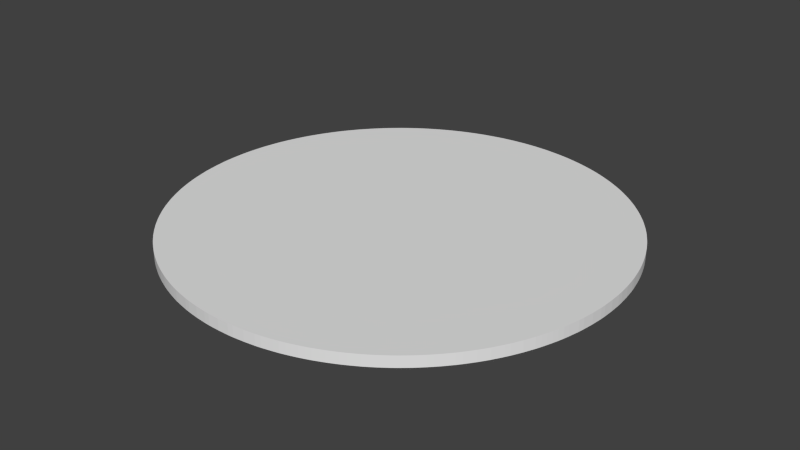 # Source: Speedometer.blend  (saved by Blender 2.76.0; exported with 4.5.12 LTS)
import bpy
from mathutils import Matrix  # noqa: F401  (used for matrix-valued properties, if any)

bpy.ops.wm.read_factory_settings(use_empty=True)
scene = bpy.context.scene
scene.name = 'Scene'

# ---- collections
col_collection_1 = bpy.data.collections.new('Collection 1'); scene.collection.children.link(col_collection_1)

# ---- world
world_world = bpy.data.worlds.new('World'); scene.world = world_world
world_world.color = (0.05088, 0.05088, 0.05088)
world_world.use_sun_shadow = False
world_world.sun_shadow_jitter_overblur = 0.0
world_world.cycles.sampling_method = 'MANUAL'
world_world.cycles.sample_map_resolution = 256

# ---- meshes
me_cylinder = bpy.data.meshes.new('Cylinder')
me_cylinder.from_pydata([(0.0, 20.0, -0.5), (0.0, 20.0, 0.5), (0.4908, 19.99, -0.5), (0.4908, 19.99, 0.5), (0.9814, 19.98, -0.5), (0.9814, 19.98, 0.5), (1.471, 19.95, -0.5), (1.471, 19.95, 0.5), (1.96, 19.9, -0.5), (1.96, 19.9, 0.5), (2.448, 19.85, -0.5), (2.448, 19.85, 0.5), (2.935, 19.78, -0.5), (2.935, 19.78, 0.5), (3.419, 19.71, -0.5), (3.419, 19.71, 0.5), (3.902, 19.62, -0.5), (3.902, 19.62, 0.5), (4.382, 19.51, -0.5), (4.382, 19.51, 0.5), (4.86, 19.4, -0.5), (4.86, 19.4, 0.5), (5.334, 19.28, -0.5), (5.334, 19.28, 0.5), (5.806, 19.14, -0.5), (5.806, 19.14, 0.5), (6.274, 18.99, -0.5), (6.274, 18.99, 0.5), (6.738, 18.83, -0.5), (6.738, 18.83, 0.5), (7.198, 18.66, -0.5), (7.198, 18.66, 0.5), (7.654, 18.48, -0.5), (7.654, 18.48, 0.5), (8.105, 18.28, -0.5), (8.105, 18.28, 0.5), (8.551, 18.08, -0.5), (8.551, 18.08, 0.5), (8.992, 17.86, -0.5), (8.992, 17.86, 0.5), (9.428, 17.64, -0.5), (9.428, 17.64, 0.5), (9.858, 17.4, -0.5), (9.858, 17.4, 0.5), (10.28, 17.15, -0.5), (10.28, 17.15, 0.5), (10.7, 16.9, -0.5), (10.7, 16.9, 0.5), (11.11, 16.63, -0.5), (11.11, 16.63, 0.5), (11.52, 16.35, -0.5), (11.52, 16.35, 0.5), (11.91, 16.06, -0.5), (11.91, 16.06, 0.5), (12.3, 15.77, -0.5), (12.3, 15.77, 0.5), (12.69, 15.46, -0.5), (12.69, 15.46, 0.5), (13.06, 15.14, -0.5), (13.06, 15.14, 0.5), (13.43, 14.82, -0.5), (13.43, 14.82, 0.5), (13.79, 14.48, -0.5), (13.79, 14.48, 0.5), (14.14, 14.14, -0.5), (14.14, 14.14, 0.5), (14.48, 13.79, -0.5), (14.48, 13.79, 0.5), (14.82, 13.43, -0.5), (14.82, 13.43, 0.5), (15.14, 13.06, -0.5), (15.14, 13.06, 0.5), (15.46, 12.69, -0.5), (15.46, 12.69, 0.5), (15.77, 12.3, -0.5), (15.77, 12.3, 0.5), (16.06, 11.91, -0.5), (16.06, 11.91, 0.5), (16.35, 11.52, -0.5), (16.35, 11.52, 0.5), (16.63, 11.11, -0.5), (16.63, 11.11, 0.5), (16.9, 10.7, -0.5), (16.9, 10.7, 0.5), (17.15, 10.28, -0.5), (17.15, 10.28, 0.5), (17.4, 9.858, -0.5), (17.4, 9.858, 0.5), (17.64, 9.428, -0.5), (17.64, 9.428, 0.5), (17.86, 8.992, -0.5), (17.86, 8.992, 0.5), (18.08, 8.551, -0.5), (18.08, 8.551, 0.5), (18.28, 8.105, -0.5), (18.28, 8.105, 0.5), (18.48, 7.654, -0.5), (18.48, 7.654, 0.5), (18.66, 7.198, -0.5), (18.66, 7.198, 0.5), (18.83, 6.738, -0.5), (18.83, 6.738, 0.5), (18.99, 6.274, -0.5), (18.99, 6.274, 0.5), (19.14, 5.806, -0.5), (19.14, 5.806, 0.5), (19.28, 5.334, -0.5), (19.28, 5.334, 0.5), (19.4, 4.86, -0.5), (19.4, 4.86, 0.5), (19.51, 4.382, -0.5), (19.51, 4.382, 0.5), (19.62, 3.902, -0.5), (19.62, 3.902, 0.5), (19.71, 3.419, -0.5), (19.71, 3.419, 0.5), (19.78, 2.935, -0.5), (19.78, 2.935, 0.5), (19.85, 2.448, -0.5), (19.85, 2.448, 0.5), (19.9, 1.96, -0.5), (19.9, 1.96, 0.5), (19.95, 1.471, -0.5), (19.95, 1.471, 0.5), (19.98, 0.9814, -0.5), (19.98, 0.9814, 0.5), (19.99, 0.4908, -0.5), (19.99, 0.4908, 0.5), (20.0, 1.82e-05, -0.5), (20.0, 1.82e-05, 0.5), (19.99, -0.4908, -0.5), (19.99, -0.4908, 0.5), (19.98, -0.9813, -0.5), (19.98, -0.9813, 0.5), (19.95, -1.471, -0.5), (19.95, -1.471, 0.5), (19.9, -1.96, -0.5), (19.9, -1.96, 0.5), (19.85, -2.448, -0.5), (19.85, -2.448, 0.5), (19.78, -2.935, -0.5), (19.78, -2.935, 0.5), (19.71, -3.419, -0.5), (19.71, -3.419, 0.5), (19.62, -3.902, -0.5), (19.62, -3.902, 0.5), (19.51, -4.382, -0.5), (19.51, -4.382, 0.5), (19.4, -4.86, -0.5), (19.4, -4.86, 0.5), (19.28, -5.334, -0.5), (19.28, -5.334, 0.5), (19.14, -5.806, -0.5), (19.14, -5.806, 0.5), (18.99, -6.274, -0.5), (18.99, -6.274, 0.5), (18.83, -6.738, -0.5), (18.83, -6.738, 0.5), (18.66, -7.198, -0.5), (18.66, -7.198, 0.5), (18.48, -7.654, -0.5), (18.48, -7.654, 0.5), (18.28, -8.105, -0.5), (18.28, -8.105, 0.5), (18.08, -8.551, -0.5), (18.08, -8.551, 0.5), (17.86, -8.992, -0.5), (17.86, -8.992, 0.5), (17.64, -9.428, -0.5), (17.64, -9.428, 0.5), (17.4, -9.858, -0.5), (17.4, -9.858, 0.5), (17.15, -10.28, -0.5), (17.15, -10.28, 0.5), (16.9, -10.7, -0.5), (16.9, -10.7, 0.5), (16.63, -11.11, -0.5), (16.63, -11.11, 0.5), (16.35, -11.52, -0.5), (16.35, -11.52, 0.5), (16.06, -11.91, -0.5), (16.06, -11.91, 0.5), (15.77, -12.3, -0.5), (15.77, -12.3, 0.5), (15.46, -12.69, -0.5), (15.46, -12.69, 0.5), (15.14, -13.06, -0.5), (15.14, -13.06, 0.5), (14.82, -13.43, -0.5), (14.82, -13.43, 0.5), (14.48, -13.79, -0.5), (14.48, -13.79, 0.5), (14.14, -14.14, -0.5), (14.14, -14.14, 0.5), (13.79, -14.48, -0.5), (13.79, -14.48, 0.5), (13.43, -14.82, -0.5), (13.43, -14.82, 0.5), (13.06, -15.14, -0.5), (13.06, -15.14, 0.5), (12.69, -15.46, -0.5), (12.69, -15.46, 0.5), (12.3, -15.77, -0.5), (12.3, -15.77, 0.5), (11.91, -16.06, -0.5), (11.91, -16.06, 0.5), (11.52, -16.35, -0.5), (11.52, -16.35, 0.5), (11.11, -16.63, -0.5), (11.11, -16.63, 0.5), (10.7, -16.9, -0.5), (10.7, -16.9, 0.5), (10.28, -17.15, -0.5), (10.28, -17.15, 0.5), (9.858, -17.4, -0.5), (9.858, -17.4, 0.5), (9.428, -17.64, -0.5), (9.428, -17.64, 0.5), (8.992, -17.86, -0.5), (8.992, -17.86, 0.5), (8.551, -18.08, -0.5), (8.551, -18.08, 0.5), (8.105, -18.28, -0.5), (8.105, -18.28, 0.5), (7.654, -18.48, -0.5), (7.654, -18.48, 0.5), (7.198, -18.66, -0.5), (7.198, -18.66, 0.5), (6.738, -18.83, -0.5), (6.738, -18.83, 0.5), (6.274, -18.99, -0.5), (6.274, -18.99, 0.5), (5.806, -19.14, -0.5), (5.806, -19.14, 0.5), (5.334, -19.28, -0.5), (5.334, -19.28, 0.5), (4.86, -19.4, -0.5), (4.86, -19.4, 0.5), (4.382, -19.51, -0.5), (4.382, -19.51, 0.5), (3.902, -19.62, -0.5), (3.902, -19.62, 0.5), (3.419, -19.71, -0.5), (3.419, -19.71, 0.5), (2.935, -19.78, -0.5), (2.935, -19.78, 0.5), (2.448, -19.85, -0.5), (2.448, -19.85, 0.5), (1.96, -19.9, -0.5), (1.96, -19.9, 0.5), (1.471, -19.95, -0.5), (1.471, -19.95, 0.5), (0.9813, -19.98, -0.5), (0.9813, -19.98, 0.5), (0.4908, -19.99, -0.5), (0.4908, -19.99, 0.5), (-3.036e-05, -20.0, -0.5), (-3.036e-05, -20.0, 0.5), (-0.4909, -19.99, -0.5), (-0.4909, -19.99, 0.5), (-0.9814, -19.98, -0.5), (-0.9814, -19.98, 0.5), (-1.471, -19.95, -0.5), (-1.471, -19.95, 0.5), (-1.96, -19.9, -0.5), (-1.96, -19.9, 0.5), (-2.448, -19.85, -0.5), (-2.448, -19.85, 0.5), (-2.935, -19.78, -0.5), (-2.935, -19.78, 0.5), (-3.419, -19.71, -0.5), (-3.419, -19.71, 0.5), (-3.902, -19.62, -0.5), (-3.902, -19.62, 0.5), (-4.382, -19.51, -0.5), (-4.382, -19.51, 0.5), (-4.86, -19.4, -0.5), (-4.86, -19.4, 0.5), (-5.334, -19.28, -0.5), (-5.334, -19.28, 0.5), (-5.806, -19.14, -0.5), (-5.806, -19.14, 0.5), (-6.274, -18.99, -0.5), (-6.274, -18.99, 0.5), (-6.738, -18.83, -0.5), (-6.738, -18.83, 0.5), (-7.198, -18.66, -0.5), (-7.198, -18.66, 0.5), (-7.654, -18.48, -0.5), (-7.654, -18.48, 0.5), (-8.105, -18.28, -0.5), (-8.105, -18.28, 0.5), (-8.551, -18.08, -0.5), (-8.551, -18.08, 0.5), (-8.992, -17.86, -0.5), (-8.992, -17.86, 0.5), (-9.428, -17.64, -0.5), (-9.428, -17.64, 0.5), (-9.858, -17.4, -0.5), (-9.858, -17.4, 0.5), (-10.28, -17.15, -0.5), (-10.28, -17.15, 0.5), (-10.7, -16.9, -0.5), (-10.7, -16.9, 0.5), (-11.11, -16.63, -0.5), (-11.11, -16.63, 0.5), (-11.52, -16.35, -0.5), (-11.52, -16.35, 0.5), (-11.91, -16.06, -0.5), (-11.91, -16.06, 0.5), (-12.3, -15.77, -0.5), (-12.3, -15.77, 0.5), (-12.69, -15.46, -0.5), (-12.69, -15.46, 0.5), (-13.06, -15.14, -0.5), (-13.06, -15.14, 0.5), (-13.43, -14.82, -0.5), (-13.43, -14.82, 0.5), (-13.79, -14.48, -0.5), (-13.79, -14.48, 0.5), (-14.14, -14.14, -0.5), (-14.14, -14.14, 0.5), (-14.48, -13.79, -0.5), (-14.48, -13.79, 0.5), (-14.82, -13.43, -0.5), (-14.82, -13.43, 0.5), (-15.14, -13.06, -0.5), (-15.14, -13.06, 0.5), (-15.46, -12.69, -0.5), (-15.46, -12.69, 0.5), (-15.77, -12.3, -0.5), (-15.77, -12.3, 0.5), (-16.06, -11.91, -0.5), (-16.06, -11.91, 0.5), (-16.35, -11.52, -0.5), (-16.35, -11.52, 0.5), (-16.63, -11.11, -0.5), (-16.63, -11.11, 0.5), (-16.9, -10.7, -0.5), (-16.9, -10.7, 0.5), (-17.15, -10.28, -0.5), (-17.15, -10.28, 0.5), (-17.4, -9.858, -0.5), (-17.4, -9.858, 0.5), (-17.64, -9.428, -0.5), (-17.64, -9.428, 0.5), (-17.86, -8.992, -0.5), (-17.86, -8.992, 0.5), (-18.08, -8.551, -0.5), (-18.08, -8.551, 0.5), (-18.28, -8.105, -0.5), (-18.28, -8.105, 0.5), (-18.48, -7.654, -0.5), (-18.48, -7.654, 0.5), (-18.66, -7.198, -0.5), (-18.66, -7.198, 0.5), (-18.83, -6.738, -0.5), (-18.83, -6.738, 0.5), (-18.99, -6.274, -0.5), (-18.99, -6.274, 0.5), (-19.14, -5.806, -0.5), (-19.14, -5.806, 0.5), (-19.28, -5.334, -0.5), (-19.28, -5.334, 0.5), (-19.4, -4.86, -0.5), (-19.4, -4.86, 0.5), (-19.51, -4.382, -0.5), (-19.51, -4.382, 0.5), (-19.62, -3.902, -0.5), (-19.62, -3.902, 0.5), (-19.71, -3.419, -0.5), (-19.71, -3.419, 0.5), (-19.78, -2.935, -0.5), (-19.78, -2.935, 0.5), (-19.85, -2.448, -0.5), (-19.85, -2.448, 0.5), (-19.9, -1.96, -0.5), (-19.9, -1.96, 0.5), (-19.95, -1.471, -0.5), (-19.95, -1.471, 0.5), (-19.98, -0.9812, -0.5), (-19.98, -0.9812, 0.5), (-19.99, -0.4907, -0.5), (-19.99, -0.4907, 0.5), (-20.0, 0.0001147, -0.5), (-20.0, 0.0001147, 0.5), (-19.99, 0.4909, -0.5), (-19.99, 0.4909, 0.5), (-19.98, 0.9815, -0.5), (-19.98, 0.9815, 0.5), (-19.95, 1.471, -0.5), (-19.95, 1.471, 0.5), (-19.9, 1.96, -0.5), (-19.9, 1.96, 0.5), (-19.85, 2.448, -0.5), (-19.85, 2.448, 0.5), (-19.78, 2.935, -0.5), (-19.78, 2.935, 0.5), (-19.71, 3.419, -0.5), (-19.71, 3.419, 0.5), (-19.62, 3.902, -0.5), (-19.62, 3.902, 0.5), (-19.51, 4.382, -0.5), (-19.51, 4.382, 0.5), (-19.4, 4.86, -0.5), (-19.4, 4.86, 0.5), (-19.28, 5.334, -0.5), (-19.28, 5.334, 0.5), (-19.14, 5.806, -0.5), (-19.14, 5.806, 0.5), (-18.99, 6.274, -0.5), (-18.99, 6.274, 0.5), (-18.83, 6.738, -0.5), (-18.83, 6.738, 0.5), (-18.66, 7.198, -0.5), (-18.66, 7.198, 0.5), (-18.48, 7.654, -0.5), (-18.48, 7.654, 0.5), (-18.28, 8.105, -0.5), (-18.28, 8.105, 0.5), (-18.08, 8.551, -0.5), (-18.08, 8.551, 0.5), (-17.86, 8.992, -0.5), (-17.86, 8.992, 0.5), (-17.64, 9.428, -0.5), (-17.64, 9.428, 0.5), (-17.4, 9.858, -0.5), (-17.4, 9.858, 0.5), (-17.15, 10.28, -0.5), (-17.15, 10.28, 0.5), (-16.9, 10.7, -0.5), (-16.9, 10.7, 0.5), (-16.63, 11.11, -0.5), (-16.63, 11.11, 0.5), (-16.35, 11.52, -0.5), (-16.35, 11.52, 0.5), (-16.06, 11.91, -0.5), (-16.06, 11.91, 0.5), (-15.77, 12.3, -0.5), (-15.77, 12.3, 0.5), (-15.46, 12.69, -0.5), (-15.46, 12.69, 0.5), (-15.14, 13.06, -0.5), (-15.14, 13.06, 0.5), (-14.82, 13.43, -0.5), (-14.82, 13.43, 0.5), (-14.48, 13.79, -0.5), (-14.48, 13.79, 0.5), (-14.14, 14.14, -0.5), (-14.14, 14.14, 0.5), (-13.79, 14.49, -0.5), (-13.79, 14.49, 0.5), (-13.43, 14.82, -0.5), (-13.43, 14.82, 0.5), (-13.06, 15.14, -0.5), (-13.06, 15.14, 0.5), (-12.69, 15.46, -0.5), (-12.69, 15.46, 0.5), (-12.3, 15.77, -0.5), (-12.3, 15.77, 0.5), (-11.91, 16.06, -0.5), (-11.91, 16.06, 0.5), (-11.52, 16.35, -0.5), (-11.52, 16.35, 0.5), (-11.11, 16.63, -0.5), (-11.11, 16.63, 0.5), (-10.7, 16.9, -0.5), (-10.7, 16.9, 0.5), (-10.28, 17.15, -0.5), (-10.28, 17.15, 0.5), (-9.858, 17.4, -0.5), (-9.858, 17.4, 0.5), (-9.428, 17.64, -0.5), (-9.428, 17.64, 0.5), (-8.992, 17.86, -0.5), (-8.992, 17.86, 0.5), (-8.551, 18.08, -0.5), (-8.551, 18.08, 0.5), (-8.105, 18.28, -0.5), (-8.105, 18.28, 0.5), (-7.654, 18.48, -0.5), (-7.654, 18.48, 0.5), (-7.198, 18.66, -0.5), (-7.198, 18.66, 0.5), (-6.738, 18.83, -0.5), (-6.738, 18.83, 0.5), (-6.273, 18.99, -0.5), (-6.273, 18.99, 0.5), (-5.806, 19.14, -0.5), (-5.806, 19.14, 0.5), (-5.334, 19.28, -0.5), (-5.334, 19.28, 0.5), (-4.859, 19.4, -0.5), (-4.859, 19.4, 0.5), (-4.382, 19.51, -0.5), (-4.382, 19.51, 0.5), (-3.902, 19.62, -0.5), (-3.902, 19.62, 0.5), (-3.419, 19.71, -0.5), (-3.419, 19.71, 0.5), (-2.934, 19.78, -0.5), (-2.934, 19.78, 0.5), (-2.448, 19.85, -0.5), (-2.448, 19.85, 0.5), (-1.96, 19.9, -0.5), (-1.96, 19.9, 0.5), (-1.471, 19.95, -0.5), (-1.471, 19.95, 0.5), (-0.9812, 19.98, -0.5), (-0.9812, 19.98, 0.5), (-0.4906, 19.99, -0.5), (-0.4906, 19.99, 0.5)], [], [(0, 1, 3, 2), (2, 3, 5, 4), (4, 5, 7, 6), (6, 7, 9, 8), (8, 9, 11, 10), (10, 11, 13, 12), (12, 13, 15, 14), (14, 15, 17, 16), (16, 17, 19, 18), (18, 19, 21, 20), (20, 21, 23, 22), (22, 23, 25, 24), (24, 25, 27, 26), (26, 27, 29, 28), (28, 29, 31, 30), (30, 31, 33, 32), (32, 33, 35, 34), (34, 35, 37, 36), (36, 37, 39, 38), (38, 39, 41, 40), (40, 41, 43, 42), (42, 43, 45, 44), (44, 45, 47, 46), (46, 47, 49, 48), (48, 49, 51, 50), (50, 51, 53, 52), (52, 53, 55, 54), (54, 55, 57, 56), (56, 57, 59, 58), (58, 59, 61, 60), (60, 61, 63, 62), (62, 63, 65, 64), (64, 65, 67, 66), (66, 67, 69, 68), (68, 69, 71, 70), (70, 71, 73, 72), (72, 73, 75, 74), (74, 75, 77, 76), (76, 77, 79, 78), (78, 79, 81, 80), (80, 81, 83, 82), (82, 83, 85, 84), (84, 85, 87, 86), (86, 87, 89, 88), (88, 89, 91, 90), (90, 91, 93, 92), (92, 93, 95, 94), (94, 95, 97, 96), (96, 97, 99, 98), (98, 99, 101, 100), (100, 101, 103, 102), (102, 103, 105, 104), (104, 105, 107, 106), (106, 107, 109, 108), (108, 109, 111, 110), (110, 111, 113, 112), (112, 113, 115, 114), (114, 115, 117, 116), (116, 117, 119, 118), (118, 119, 121, 120), (120, 121, 123, 122), (122, 123, 125, 124), (124, 125, 127, 126), (126, 127, 129, 128), (128, 129, 131, 130), (130, 131, 133, 132), (132, 133, 135, 134), (134, 135, 137, 136), (136, 137, 139, 138), (138, 139, 141, 140), (140, 141, 143, 142), (142, 143, 145, 144), (144, 145, 147, 146), (146, 147, 149, 148), (148, 149, 151, 150), (150, 151, 153, 152), (152, 153, 155, 154), (154, 155, 157, 156), (156, 157, 159, 158), (158, 159, 161, 160), (160, 161, 163, 162), (162, 163, 165, 164), (164, 165, 167, 166), (166, 167, 169, 168), (168, 169, 171, 170), (170, 171, 173, 172), (172, 173, 175, 174), (174, 175, 177, 176), (176, 177, 179, 178), (178, 179, 181, 180), (180, 181, 183, 182), (182, 183, 185, 184), (184, 185, 187, 186), (186, 187, 189, 188), (188, 189, 191, 190), (190, 191, 193, 192), (192, 193, 195, 194), (194, 195, 197, 196), (196, 197, 199, 198), (198, 199, 201, 200), (200, 201, 203, 202), (202, 203, 205, 204), (204, 205, 207, 206), (206, 207, 209, 208), (208, 209, 211, 210), (210, 211, 213, 212), (212, 213, 215, 214), (214, 215, 217, 216), (216, 217, 219, 218), (218, 219, 221, 220), (220, 221, 223, 222), (222, 223, 225, 224), (224, 225, 227, 226), (226, 227, 229, 228), (228, 229, 231, 230), (230, 231, 233, 232), (232, 233, 235, 234), (234, 235, 237, 236), (236, 237, 239, 238), (238, 239, 241, 240), (240, 241, 243, 242), (242, 243, 245, 244), (244, 245, 247, 246), (246, 247, 249, 248), (248, 249, 251, 250), (250, 251, 253, 252), (252, 253, 255, 254), (254, 255, 257, 256), (256, 257, 259, 258), (258, 259, 261, 260), (260, 261, 263, 262), (262, 263, 265, 264), (264, 265, 267, 266), (266, 267, 269, 268), (268, 269, 271, 270), (270, 271, 273, 272), (272, 273, 275, 274), (274, 275, 277, 276), (276, 277, 279, 278), (278, 279, 281, 280), (280, 281, 283, 282), (282, 283, 285, 284), (284, 285, 287, 286), (286, 287, 289, 288), (288, 289, 291, 290), (290, 291, 293, 292), (292, 293, 295, 294), (294, 295, 297, 296), (296, 297, 299, 298), (298, 299, 301, 300), (300, 301, 303, 302), (302, 303, 305, 304), (304, 305, 307, 306), (306, 307, 309, 308), (308, 309, 311, 310), (310, 311, 313, 312), (312, 313, 315, 314), (314, 315, 317, 316), (316, 317, 319, 318), (318, 319, 321, 320), (320, 321, 323, 322), (322, 323, 325, 324), (324, 325, 327, 326), (326, 327, 329, 328), (328, 329, 331, 330), (330, 331, 333, 332), (332, 333, 335, 334), (334, 335, 337, 336), (336, 337, 339, 338), (338, 339, 341, 340), (340, 341, 343, 342), (342, 343, 345, 344), (344, 345, 347, 346), (346, 347, 349, 348), (348, 349, 351, 350), (350, 351, 353, 352), (352, 353, 355, 354), (354, 355, 357, 356), (356, 357, 359, 358), (358, 359, 361, 360), (360, 361, 363, 362), (362, 363, 365, 364), (364, 365, 367, 366), (366, 367, 369, 368), (368, 369, 371, 370), (370, 371, 373, 372), (372, 373, 375, 374), (374, 375, 377, 376), (376, 377, 379, 378), (378, 379, 381, 380), (380, 381, 383, 382), (382, 383, 385, 384), (384, 385, 387, 386), (386, 387, 389, 388), (388, 389, 391, 390), (390, 391, 393, 392), (392, 393, 395, 394), (394, 395, 397, 396), (396, 397, 399, 398), (398, 399, 401, 400), (400, 401, 403, 402), (402, 403, 405, 404), (404, 405, 407, 406), (406, 407, 409, 408), (408, 409, 411, 410), (410, 411, 413, 412), (412, 413, 415, 414), (414, 415, 417, 416), (416, 417, 419, 418), (418, 419, 421, 420), (420, 421, 423, 422), (422, 423, 425, 424), (424, 425, 427, 426), (426, 427, 429, 428), (428, 429, 431, 430), (430, 431, 433, 432), (432, 433, 435, 434), (434, 435, 437, 436), (436, 437, 439, 438), (438, 439, 441, 440), (440, 441, 443, 442), (442, 443, 445, 444), (444, 445, 447, 446), (446, 447, 449, 448), (448, 449, 451, 450), (450, 451, 453, 452), (452, 453, 455, 454), (454, 455, 457, 456), (456, 457, 459, 458), (458, 459, 461, 460), (460, 461, 463, 462), (462, 463, 465, 464), (464, 465, 467, 466), (466, 467, 469, 468), (468, 469, 471, 470), (470, 471, 473, 472), (472, 473, 475, 474), (474, 475, 477, 476), (476, 477, 479, 478), (478, 479, 481, 480), (480, 481, 483, 482), (482, 483, 485, 484), (484, 485, 487, 486), (486, 487, 489, 488), (488, 489, 491, 490), (490, 491, 493, 492), (492, 493, 495, 494), (494, 495, 497, 496), (496, 497, 499, 498), (498, 499, 501, 500), (500, 501, 503, 502), (502, 503, 505, 504), (504, 505, 507, 506), (506, 507, 509, 508), (3, 1, 511, 509, 507, 505, 503, 501, 499, 497, 495, 493, 491, 489, 487, 485, 483, 481, 479, 477, 475, 473, 471, 469, 467, 465, 463, 461, 459, 457, 455, 453, 451, 449, 447, 445, 443, 441, 439, 437, 435, 433, 431, 429, 427, 425, 423, 421, 419, 417, 415, 413, 411, 409, 407, 405, 403, 401, 399, 397, 395, 393, 391, 389, 387, 385, 383, 381, 379, 377, 375, 373, 371, 369, 367, 365, 363, 361, 359, 357, 355, 353, 351, 349, 347, 345, 343, 341, 339, 337, 335, 333, 331, 329, 327, 325, 323, 321, 319, 317, 315, 313, 311, 309, 307, 305, 303, 301, 299, 297, 295, 293, 291, 289, 287, 285, 283, 281, 279, 277, 275, 273, 271, 269, 267, 265, 263, 261, 259, 257, 255, 253, 251, 249, 247, 245, 243, 241, 239, 237, 235, 233, 231, 229, 227, 225, 223, 221, 219, 217, 215, 213, 211, 209, 207, 205, 203, 201, 199, 197, 195, 193, 191, 189, 187, 185, 183, 181, 179, 177, 175, 173, 171, 169, 167, 165, 163, 161, 159, 157, 155, 153, 151, 149, 147, 145, 143, 141, 139, 137, 135, 133, 131, 129, 127, 125, 123, 121, 119, 117, 115, 113, 111, 109, 107, 105, 103, 101, 99, 97, 95, 93, 91, 89, 87, 85, 83, 81, 79, 77, 75, 73, 71, 69, 67, 65, 63, 61, 59, 57, 55, 53, 51, 49, 47, 45, 43, 41, 39, 37, 35, 33, 31, 29, 27, 25, 23, 21, 19, 17, 15, 13, 11, 9, 7, 5), (510, 511, 1, 0), (508, 509, 511, 510), (0, 2, 4, 6, 8, 10, 12, 14, 16, 18, 20, 22, 24, 26, 28, 30, 32, 34, 36, 38, 40, 42, 44, 46, 48, 50, 52, 54, 56, 58, 60, 62, 64, 66, 68, 70, 72, 74, 76, 78, 80, 82, 84, 86, 88, 90, 92, 94, 96, 98, 100, 102, 104, 106, 108, 110, 112, 114, 116, 118, 120, 122, 124, 126, 128, 130, 132, 134, 136, 138, 140, 142, 144, 146, 148, 150, 152, 154, 156, 158, 160, 162, 164, 166, 168, 170, 172, 174, 176, 178, 180, 182, 184, 186, 188, 190, 192, 194, 196, 198, 200, 202, 204, 206, 208, 210, 212, 214, 216, 218, 220, 222, 224, 226, 228, 230, 232, 234, 236, 238, 240, 242, 244, 246, 248, 250, 252, 254, 256, 258, 260, 262, 264, 266, 268, 270, 272, 274, 276, 278, 280, 282, 284, 286, 288, 290, 292, 294, 296, 298, 300, 302, 304, 306, 308, 310, 312, 314, 316, 318, 320, 322, 324, 326, 328, 330, 332, 334, 336, 338, 340, 342, 344, 346, 348, 350, 352, 354, 356, 358, 360, 362, 364, 366, 368, 370, 372, 374, 376, 378, 380, 382, 384, 386, 388, 390, 392, 394, 396, 398, 400, 402, 404, 406, 408, 410, 412, 414, 416, 418, 420, 422, 424, 426, 428, 430, 432, 434, 436, 438, 440, 442, 444, 446, 448, 450, 452, 454, 456, 458, 460, 462, 464, 466, 468, 470, 472, 474, 476, 478, 480, 482, 484, 486, 488, 490, 492, 494, 496, 498, 500, 502, 504, 506, 508, 510)])
_uv = me_cylinder.uv_layers.new(name='UVMap')
_uv.uv.foreach_set('vector', [0.5266, 0.04984, 0.5281, 0.02671, 0.5397, 0.02757, 0.5377, 0.05065, 0.5377, 0.05065, 0.5397, 0.02757, 0.5513, 0.02871, 0.5488, 0.05174, 0.5488, 0.05174, 0.5513, 0.02871, 0.5629, 0.03014, 0.5598, 0.0531, 0.5598, 0.0531, 0.5629, 0.03014, 0.5744, 0.03185, 0.5708, 0.05473, 0.5708, 0.05473, 0.5744, 0.03185, 0.5859, 0.03384, 0.5817, 0.05662, 0.5817, 0.05662, 0.5859, 0.03384, 0.5974, 0.03612, 0.5926, 0.05879, 0.5926, 0.05879, 0.5974, 0.03612, 0.6088, 0.03867, 0.6034, 0.06122, 0.6034, 0.06122, 0.6088, 0.03867, 0.6201, 0.04151, 0.6142, 0.06391, 0.6142, 0.06391, 0.6201, 0.04151, 0.6313, 0.04461, 0.6249, 0.06687, 0.6249, 0.06687, 0.6313, 0.04461, 0.6425, 0.048, 0.6355, 0.07009, 0.6355, 0.07009, 0.6425, 0.048, 0.6536, 0.05166, 0.646, 0.07357, 0.646, 0.07357, 0.6536, 0.05166, 0.6645, 0.05558, 0.6565, 0.07731, 0.6565, 0.07731, 0.6645, 0.05558, 0.6754, 0.05978, 0.6668, 0.0813, 0.6668, 0.0813, 0.6754, 0.05978, 0.6862, 0.06424, 0.6771, 0.08554, 0.6771, 0.08554, 0.6862, 0.06424, 0.6969, 0.06896, 0.6872, 0.09003, 0.6872, 0.09003, 0.6969, 0.06896, 0.7074, 0.07395, 0.6973, 0.09477, 0.6973, 0.09477, 0.7074, 0.07395, 0.7179, 0.07919, 0.7072, 0.09976, 0.7072, 0.09976, 0.7179, 0.07919, 0.7281, 0.08468, 0.717, 0.105, 0.717, 0.105, 0.7281, 0.08468, 0.7383, 0.09043, 0.7266, 0.1105, 0.7266, 0.1105, 0.7383, 0.09043, 0.7483, 0.09642, 0.7362, 0.1162, 0.7362, 0.1162, 0.7483, 0.09642, 0.7582, 0.1027, 0.7455, 0.1221, 0.7455, 0.1221, 0.7582, 0.1027, 0.7679, 0.1091, 0.7548, 0.1282, 0.7548, 0.1282, 0.7679, 0.1091, 0.7774, 0.1158, 0.7639, 0.1346, 0.7639, 0.1346, 0.7774, 0.1158, 0.7868, 0.1228, 0.7728, 0.1412, 0.7728, 0.1412, 0.7868, 0.1228, 0.796, 0.13, 0.7815, 0.1481, 0.7815, 0.1481, 0.796, 0.13, 0.805, 0.1373, 0.7901, 0.1551, 0.7901, 0.1551, 0.805, 0.1373, 0.8139, 0.145, 0.7985, 0.1623, 0.7985, 0.1623, 0.8139, 0.145, 0.8225, 0.1528, 0.8068, 0.1698, 0.8068, 0.1698, 0.8225, 0.1528, 0.831, 0.1608, 0.8148, 0.1774, 0.8148, 0.1774, 0.831, 0.1608, 0.8392, 0.1691, 0.8227, 0.1853, 0.8227, 0.1853, 0.8392, 0.1691, 0.8473, 0.1775, 0.8303, 0.1933, 0.8303, 0.1933, 0.8473, 0.1775, 0.8551, 0.1861, 0.8378, 0.2015, 0.8378, 0.2015, 0.8551, 0.1861, 0.8627, 0.195, 0.845, 0.2099, 0.845, 0.2099, 0.8627, 0.195, 0.8702, 0.204, 0.8521, 0.2185, 0.8521, 0.2185, 0.8702, 0.204, 0.8773, 0.2132, 0.8589, 0.2272, 0.8589, 0.2272, 0.8773, 0.2132, 0.8843, 0.2225, 0.8655, 0.2361, 0.8655, 0.2361, 0.8843, 0.2225, 0.891, 0.2321, 0.8719, 0.2452, 0.8719, 0.2452, 0.891, 0.2321, 0.8975, 0.2418, 0.8781, 0.2544, 0.8781, 0.2544, 0.8975, 0.2418, 0.9038, 0.2516, 0.8841, 0.2638, 0.8841, 0.2638, 0.9038, 0.2516, 0.9098, 0.2616, 0.8898, 0.2733, 0.8898, 0.2733, 0.9098, 0.2616, 0.9155, 0.2718, 0.8953, 0.2829, 0.8953, 0.2829, 0.9155, 0.2718, 0.9211, 0.282, 0.9005, 0.2927, 0.9005, 0.2927, 0.9211, 0.282, 0.9263, 0.2924, 0.9055, 0.3026, 0.9055, 0.3026, 0.9263, 0.2924, 0.9313, 0.303, 0.9103, 0.3127, 0.9103, 0.3127, 0.9313, 0.303, 0.9361, 0.3136, 0.9148, 0.3228, 0.9148, 0.3228, 0.9361, 0.3136, 0.9405, 0.3244, 0.919, 0.3331, 0.919, 0.3331, 0.9405, 0.3244, 0.9448, 0.3353, 0.9231, 0.3434, 0.9231, 0.3434, 0.9448, 0.3353, 0.9487, 0.3463, 0.9268, 0.3538, 0.9268, 0.3538, 0.9487, 0.3463, 0.9524, 0.3573, 0.9303, 0.3644, 0.9303, 0.3644, 0.9524, 0.3573, 0.9558, 0.3685, 0.9335, 0.375, 0.9335, 0.375, 0.9558, 0.3685, 0.9589, 0.3797, 0.9365, 0.3857, 0.9365, 0.3857, 0.9589, 0.3797, 0.9618, 0.3911, 0.9392, 0.3964, 0.9392, 0.3964, 0.9618, 0.3911, 0.9643, 0.4024, 0.9417, 0.4073, 0.9417, 0.4073, 0.9643, 0.4024, 0.9666, 0.4139, 0.9439, 0.4181, 0.9439, 0.4181, 0.9666, 0.4139, 0.9687, 0.4254, 0.9458, 0.4291, 0.9458, 0.4291, 0.9687, 0.4254, 0.9704, 0.4369, 0.9474, 0.4401, 0.9474, 0.4401, 0.9704, 0.4369, 0.9718, 0.4485, 0.9488, 0.4511, 0.9488, 0.4511, 0.9718, 0.4485, 0.973, 0.4601, 0.9499, 0.4621, 0.9499, 0.4621, 0.973, 0.4601, 0.9739, 0.4717, 0.9508, 0.4732, 0.9508, 0.4732, 0.9739, 0.4717, 0.9745, 0.4834, 0.9513, 0.4843, 0.9513, 0.4843, 0.9745, 0.4834, 0.9748, 0.495, 0.9516, 0.4954, 0.9516, 0.4954, 0.9748, 0.495, 0.9748, 0.5067, 0.9516, 0.5065, 0.9516, 0.5065, 0.9748, 0.5067, 0.9746, 0.5184, 0.9514, 0.5176, 0.9514, 0.5176, 0.9746, 0.5184, 0.974, 0.5301, 0.9508, 0.5287, 0.9508, 0.5287, 0.974, 0.5301, 0.9732, 0.5418, 0.95, 0.5398, 0.95, 0.5398, 0.9732, 0.5418, 0.972, 0.5534, 0.9489, 0.5508, 0.9489, 0.5508, 0.972, 0.5534, 0.9705, 0.565, 0.9475, 0.5618, 0.9475, 0.5618, 0.9705, 0.565, 0.9688, 0.5766, 0.9459, 0.5728, 0.9459, 0.5728, 0.9688, 0.5766, 0.9667, 0.588, 0.944, 0.5837, 0.944, 0.5837, 0.9667, 0.588, 0.9644, 0.5995, 0.9418, 0.5946, 0.9418, 0.5946, 0.9644, 0.5995, 0.9618, 0.6109, 0.9393, 0.6055, 0.9393, 0.6055, 0.9618, 0.6109, 0.959, 0.6222, 0.9366, 0.6162, 0.9366, 0.6162, 0.959, 0.6222, 0.9559, 0.6334, 0.9336, 0.6269, 0.9336, 0.6269, 0.9559, 0.6334, 0.9524, 0.6446, 0.9304, 0.6375, 0.9304, 0.6375, 0.9524, 0.6446, 0.9488, 0.6556, 0.9269, 0.648, 0.9269, 0.648, 0.9488, 0.6556, 0.9448, 0.6666, 0.9231, 0.6585, 0.9231, 0.6585, 0.9448, 0.6666, 0.9406, 0.6775, 0.9191, 0.6688, 0.9191, 0.6688, 0.9406, 0.6775, 0.9361, 0.6882, 0.9148, 0.6791, 0.9148, 0.6791, 0.9361, 0.6882, 0.9314, 0.6989, 0.9103, 0.6892, 0.9103, 0.6892, 0.9314, 0.6989, 0.9264, 0.7094, 0.9056, 0.6992, 0.9056, 0.6992, 0.9264, 0.7094, 0.9211, 0.7198, 0.9006, 0.7091, 0.9006, 0.7091, 0.9211, 0.7198, 0.9156, 0.7301, 0.8953, 0.7189, 0.8953, 0.7189, 0.9156, 0.7301, 0.9098, 0.7403, 0.8898, 0.7286, 0.8898, 0.7286, 0.9098, 0.7403, 0.9038, 0.7503, 0.8841, 0.7381, 0.8841, 0.7381, 0.9038, 0.7503, 0.8976, 0.7601, 0.8782, 0.7474, 0.8782, 0.7474, 0.8976, 0.7601, 0.8911, 0.7698, 0.872, 0.7567, 0.872, 0.7567, 0.8911, 0.7698, 0.8843, 0.7793, 0.8656, 0.7657, 0.8656, 0.7657, 0.8843, 0.7793, 0.8774, 0.7887, 0.859, 0.7746, 0.859, 0.7746, 0.8774, 0.7887, 0.8702, 0.7979, 0.8521, 0.7834, 0.8521, 0.7834, 0.8702, 0.7979, 0.8628, 0.8069, 0.8451, 0.7919, 0.8451, 0.7919, 0.8628, 0.8069, 0.8552, 0.8157, 0.8378, 0.8003, 0.8378, 0.8003, 0.8552, 0.8157, 0.8473, 0.8243, 0.8304, 0.8086, 0.8304, 0.8086, 0.8473, 0.8243, 0.8393, 0.8328, 0.8227, 0.8166, 0.8227, 0.8166, 0.8393, 0.8328, 0.831, 0.841, 0.8148, 0.8244, 0.8148, 0.8244, 0.831, 0.841, 0.8225, 0.8491, 0.8068, 0.8321, 0.8068, 0.8321, 0.8225, 0.8491, 0.8139, 0.8569, 0.7986, 0.8395, 0.7986, 0.8395, 0.8139, 0.8569, 0.8051, 0.8645, 0.7901, 0.8467, 0.7901, 0.8467, 0.8051, 0.8645, 0.796, 0.8719, 0.7816, 0.8538, 0.7816, 0.8538, 0.796, 0.8719, 0.7868, 0.8791, 0.7728, 0.8606, 0.7728, 0.8606, 0.7868, 0.8791, 0.7774, 0.886, 0.7639, 0.8672, 0.7639, 0.8672, 0.7774, 0.886, 0.7679, 0.8927, 0.7548, 0.8736, 0.7548, 0.8736, 0.7679, 0.8927, 0.7582, 0.8992, 0.7456, 0.8797, 0.7456, 0.8797, 0.7582, 0.8992, 0.7483, 0.9054, 0.7362, 0.8857, 0.7362, 0.8857, 0.7483, 0.9054, 0.7383, 0.9114, 0.7267, 0.8914, 0.7267, 0.8914, 0.7383, 0.9114, 0.7282, 0.9171, 0.717, 0.8968, 0.717, 0.8968, 0.7282, 0.9171, 0.7179, 0.9226, 0.7072, 0.9021, 0.7072, 0.9021, 0.7179, 0.9226, 0.7075, 0.9279, 0.6973, 0.907, 0.6973, 0.907, 0.7075, 0.9279, 0.6969, 0.9329, 0.6873, 0.9118, 0.6873, 0.9118, 0.6969, 0.9329, 0.6862, 0.9376, 0.6771, 0.9163, 0.6771, 0.9163, 0.6862, 0.9376, 0.6754, 0.942, 0.6668, 0.9205, 0.6668, 0.9205, 0.6754, 0.942, 0.6645, 0.9462, 0.6565, 0.9245, 0.6565, 0.9245, 0.6645, 0.9462, 0.6536, 0.9502, 0.646, 0.9282, 0.646, 0.9282, 0.6536, 0.9502, 0.6425, 0.9538, 0.6355, 0.9317, 0.6355, 0.9317, 0.6425, 0.9538, 0.6313, 0.9572, 0.6249, 0.9349, 0.6249, 0.9349, 0.6313, 0.9572, 0.6201, 0.9603, 0.6142, 0.9379, 0.6142, 0.9379, 0.6201, 0.9603, 0.6087, 0.9631, 0.6034, 0.9406, 0.6034, 0.9406, 0.6087, 0.9631, 0.5974, 0.9657, 0.5926, 0.943, 0.5926, 0.943, 0.5974, 0.9657, 0.5859, 0.9679, 0.5817, 0.9452, 0.5817, 0.9452, 0.5859, 0.9679, 0.5744, 0.9699, 0.5708, 0.9471, 0.5708, 0.9471, 0.5744, 0.9699, 0.5629, 0.9716, 0.5598, 0.9487, 0.5598, 0.9487, 0.5629, 0.9716, 0.5513, 0.9731, 0.5488, 0.95, 0.5488, 0.95, 0.5513, 0.9731, 0.5397, 0.9742, 0.5377, 0.9511, 0.5377, 0.9511, 0.5397, 0.9742, 0.5281, 0.9751, 0.5267, 0.9519, 0.5267, 0.9519, 0.5281, 0.9751, 0.5164, 0.9756, 0.5156, 0.9525, 0.5156, 0.9525, 0.5164, 0.9756, 0.5048, 0.9759, 0.5045, 0.9528, 0.5045, 0.9528, 0.5048, 0.9759, 0.4931, 0.9759, 0.4934, 0.9528, 0.4934, 0.9528, 0.4931, 0.9759, 0.4814, 0.9756, 0.4823, 0.9525, 0.4823, 0.9525, 0.4814, 0.9756, 0.4698, 0.9751, 0.4712, 0.9519, 0.4712, 0.9519, 0.4698, 0.9751, 0.4581, 0.9742, 0.4601, 0.9511, 0.4601, 0.9511, 0.4581, 0.9742, 0.4465, 0.9731, 0.4491, 0.95, 0.4491, 0.95, 0.4465, 0.9731, 0.4349, 0.9716, 0.4381, 0.9487, 0.4381, 0.9487, 0.4349, 0.9716, 0.4234, 0.9699, 0.4271, 0.947, 0.4271, 0.947, 0.4234, 0.9699, 0.4119, 0.9679, 0.4161, 0.9452, 0.4161, 0.9452, 0.4119, 0.9679, 0.4005, 0.9657, 0.4053, 0.943, 0.4053, 0.943, 0.4005, 0.9657, 0.3891, 0.9631, 0.3944, 0.9406, 0.3944, 0.9406, 0.3891, 0.9631, 0.3778, 0.9603, 0.3837, 0.9379, 0.3837, 0.9379, 0.3778, 0.9603, 0.3665, 0.9572, 0.373, 0.9349, 0.373, 0.9349, 0.3665, 0.9572, 0.3553, 0.9538, 0.3623, 0.9317, 0.3623, 0.9317, 0.3553, 0.9538, 0.3443, 0.9501, 0.3518, 0.9282, 0.3518, 0.9282, 0.3443, 0.9501, 0.3333, 0.9462, 0.3413, 0.9245, 0.3413, 0.9245, 0.3333, 0.9462, 0.3224, 0.942, 0.331, 0.9205, 0.331, 0.9205, 0.3224, 0.942, 0.3116, 0.9375, 0.3207, 0.9162, 0.3207, 0.9162, 0.3116, 0.9375, 0.301, 0.9328, 0.3106, 0.9117, 0.3106, 0.9117, 0.301, 0.9328, 0.2904, 0.9278, 0.3006, 0.907, 0.3006, 0.907, 0.2904, 0.9278, 0.28, 0.9226, 0.2906, 0.902, 0.2906, 0.902, 0.28, 0.9226, 0.2697, 0.9171, 0.2809, 0.8968, 0.2809, 0.8968, 0.2697, 0.9171, 0.2595, 0.9114, 0.2712, 0.8913, 0.2712, 0.8913, 0.2595, 0.9114, 0.2495, 0.9054, 0.2617, 0.8856, 0.2617, 0.8856, 0.2495, 0.9054, 0.2397, 0.8991, 0.2523, 0.8797, 0.2523, 0.8797, 0.2397, 0.8991, 0.23, 0.8927, 0.243, 0.8735, 0.243, 0.8735, 0.23, 0.8927, 0.2204, 0.8859, 0.234, 0.8671, 0.234, 0.8671, 0.2204, 0.8859, 0.211, 0.879, 0.225, 0.8605, 0.225, 0.8605, 0.211, 0.879, 0.2018, 0.8718, 0.2163, 0.8537, 0.2163, 0.8537, 0.2018, 0.8718, 0.1928, 0.8644, 0.2077, 0.8467, 0.2077, 0.8467, 0.1928, 0.8644, 0.184, 0.8568, 0.1993, 0.8394, 0.1993, 0.8394, 0.184, 0.8568, 0.1753, 0.849, 0.1911, 0.832, 0.1911, 0.832, 0.1753, 0.849, 0.1669, 0.841, 0.183, 0.8244, 0.183, 0.8244, 0.1669, 0.841, 0.1586, 0.8327, 0.1752, 0.8165, 0.1752, 0.8165, 0.1586, 0.8327, 0.1506, 0.8243, 0.1675, 0.8085, 0.1675, 0.8085, 0.1506, 0.8243, 0.1427, 0.8156, 0.1601, 0.8003, 0.1601, 0.8003, 0.1427, 0.8156, 0.1351, 0.8068, 0.1528, 0.7919, 0.1528, 0.7919, 0.1351, 0.8068, 0.1277, 0.7978, 0.1457, 0.7833, 0.1457, 0.7833, 0.1277, 0.7978, 0.1205, 0.7886, 0.1389, 0.7746, 0.1389, 0.7746, 0.1205, 0.7886, 0.1135, 0.7792, 0.1323, 0.7657, 0.1323, 0.7657, 0.1135, 0.7792, 0.1068, 0.7697, 0.1259, 0.7566, 0.1259, 0.7566, 0.1068, 0.7697, 0.1003, 0.76, 0.1197, 0.7474, 0.1197, 0.7474, 0.1003, 0.76, 0.09406, 0.7502, 0.1138, 0.738, 0.1138, 0.738, 0.09406, 0.7502, 0.08805, 0.7402, 0.108, 0.7285, 0.108, 0.7285, 0.08805, 0.7402, 0.08229, 0.73, 0.1026, 0.7189, 0.1026, 0.7189, 0.08229, 0.73, 0.07677, 0.7198, 0.09732, 0.7091, 0.09732, 0.7091, 0.07677, 0.7198, 0.07152, 0.7094, 0.09232, 0.6992, 0.09232, 0.6992, 0.07152, 0.7094, 0.06651, 0.6988, 0.08756, 0.6891, 0.08756, 0.6891, 0.06651, 0.6988, 0.06177, 0.6882, 0.08305, 0.679, 0.08305, 0.679, 0.06177, 0.6882, 0.05729, 0.6774, 0.07879, 0.6688, 0.07879, 0.6688, 0.05729, 0.6774, 0.05308, 0.6665, 0.07478, 0.6584, 0.07478, 0.6584, 0.05308, 0.6665, 0.04913, 0.6555, 0.07103, 0.648, 0.07103, 0.648, 0.04913, 0.6555, 0.04545, 0.6445, 0.06753, 0.6374, 0.06753, 0.6374, 0.04545, 0.6445, 0.04204, 0.6333, 0.06429, 0.6268, 0.06429, 0.6268, 0.04204, 0.6333, 0.03891, 0.6221, 0.06131, 0.6161, 0.06131, 0.6161, 0.03891, 0.6221, 0.03605, 0.6108, 0.0586, 0.6054, 0.0586, 0.6054, 0.03605, 0.6108, 0.03348, 0.5994, 0.05614, 0.5945, 0.05614, 0.5945, 0.03348, 0.5994, 0.03118, 0.5879, 0.05396, 0.5836, 0.05396, 0.5836, 0.03118, 0.5879, 0.02916, 0.5764, 0.05204, 0.5727, 0.05204, 0.5727, 0.02916, 0.5764, 0.02743, 0.5649, 0.05039, 0.5617, 0.05039, 0.5617, 0.02743, 0.5649, 0.02597, 0.5533, 0.04901, 0.5507, 0.04901, 0.5507, 0.02597, 0.5533, 0.0248, 0.5417, 0.0479, 0.5397, 0.0479, 0.5397, 0.0248, 0.5417, 0.02392, 0.5301, 0.04706, 0.5286, 0.04706, 0.5286, 0.02392, 0.5301, 0.02331, 0.5184, 0.0465, 0.5175, 0.0465, 0.5175, 0.02331, 0.5184, 0.023, 0.5067, 0.0462, 0.5064, 0.0462, 0.5064, 0.023, 0.5067, 0.02296, 0.4951, 0.04618, 0.4953, 0.04618, 0.4953, 0.02296, 0.4951, 0.02322, 0.4834, 0.04644, 0.4842, 0.04644, 0.4842, 0.02322, 0.4834, 0.02377, 0.4717, 0.04698, 0.4731, 0.04698, 0.4731, 0.02377, 0.4717, 0.02466, 0.46, 0.04781, 0.462, 0.04781, 0.462, 0.02466, 0.46, 0.02584, 0.4483, 0.04891, 0.4509, 0.04891, 0.4509, 0.02584, 0.4483, 0.0273, 0.4368, 0.05029, 0.4399, 0.05029, 0.4399, 0.0273, 0.4368, 0.02905, 0.4252, 0.05194, 0.4289, 0.05194, 0.4289, 0.02905, 0.4252, 0.03108, 0.4137, 0.05386, 0.418, 0.05386, 0.418, 0.03108, 0.4137, 0.03338, 0.4023, 0.05604, 0.4071, 0.05604, 0.4071, 0.03338, 0.4023, 0.03597, 0.3909, 0.0585, 0.3963, 0.0585, 0.3963, 0.03597, 0.3909, 0.03882, 0.3796, 0.06121, 0.3855, 0.06121, 0.3855, 0.03882, 0.3796, 0.04196, 0.3684, 0.06419, 0.3749, 0.06419, 0.3749, 0.04196, 0.3684, 0.04536, 0.3572, 0.06744, 0.3643, 0.06744, 0.3643, 0.04536, 0.3572, 0.04904, 0.3461, 0.07094, 0.3537, 0.07094, 0.3537, 0.04904, 0.3461, 0.05299, 0.3352, 0.0747, 0.3433, 0.0747, 0.3433, 0.05299, 0.3352, 0.05721, 0.3243, 0.07871, 0.3329, 0.07871, 0.3329, 0.05721, 0.3243, 0.06169, 0.3135, 0.08298, 0.3227, 0.08298, 0.3227, 0.06169, 0.3135, 0.06644, 0.3029, 0.08749, 0.3125, 0.08749, 0.3125, 0.06644, 0.3029, 0.07144, 0.2923, 0.09225, 0.3025, 0.09225, 0.3025, 0.07144, 0.2923, 0.07671, 0.2819, 0.09726, 0.2926, 0.09726, 0.2926, 0.07671, 0.2819, 0.08222, 0.2716, 0.1025, 0.2828, 0.1025, 0.2828, 0.08222, 0.2716, 0.08799, 0.2615, 0.108, 0.2732, 0.108, 0.2732, 0.08799, 0.2615, 0.094, 0.2515, 0.1137, 0.2637, 0.1137, 0.2637, 0.094, 0.2515, 0.1003, 0.2416, 0.1197, 0.2543, 0.1197, 0.2543, 0.1003, 0.2416, 0.1068, 0.232, 0.1258, 0.2451, 0.1258, 0.2451, 0.1068, 0.232, 0.1135, 0.2224, 0.1322, 0.236, 0.1322, 0.236, 0.1135, 0.2224, 0.1204, 0.2131, 0.1389, 0.2271, 0.1389, 0.2271, 0.1204, 0.2131, 0.1276, 0.2039, 0.1457, 0.2184, 0.1457, 0.2184, 0.1276, 0.2039, 0.135, 0.1949, 0.1528, 0.2098, 0.1528, 0.2098, 0.135, 0.1949, 0.1427, 0.186, 0.16, 0.2014, 0.16, 0.2014, 0.1427, 0.186, 0.1505, 0.1774, 0.1675, 0.1932, 0.1675, 0.1932, 0.1505, 0.1774, 0.1586, 0.169, 0.1751, 0.1852, 0.1751, 0.1852, 0.1586, 0.169, 0.1668, 0.1607, 0.183, 0.1773, 0.183, 0.1773, 0.1668, 0.1607, 0.1753, 0.1527, 0.1911, 0.1697, 0.1911, 0.1697, 0.1753, 0.1527, 0.184, 0.1449, 0.1993, 0.1622, 0.1993, 0.1622, 0.184, 0.1449, 0.1928, 0.1373, 0.2077, 0.155, 0.2077, 0.155, 0.1928, 0.1373, 0.2018, 0.1299, 0.2163, 0.148, 0.2163, 0.148, 0.2018, 0.1299, 0.211, 0.1227, 0.225, 0.1412, 0.225, 0.1412, 0.211, 0.1227, 0.2204, 0.1158, 0.234, 0.1345, 0.234, 0.1345, 0.2204, 0.1158, 0.2299, 0.109, 0.243, 0.1282, 0.243, 0.1282, 0.2299, 0.109, 0.2397, 0.1026, 0.2523, 0.122, 0.2523, 0.122, 0.2397, 0.1026, 0.2495, 0.09634, 0.2617, 0.1161, 0.2617, 0.1161, 0.2495, 0.09634, 0.2595, 0.09035, 0.2712, 0.1104, 0.2712, 0.1104, 0.2595, 0.09035, 0.2697, 0.08461, 0.2808, 0.1049, 0.2808, 0.1049, 0.2697, 0.08461, 0.28, 0.07912, 0.2906, 0.0997, 0.2906, 0.0997, 0.28, 0.07912, 0.2904, 0.07388, 0.3006, 0.09471, 0.3006, 0.09471, 0.2904, 0.07388, 0.301, 0.0689, 0.3106, 0.08997, 0.3106, 0.08997, 0.301, 0.0689, 0.3116, 0.06418, 0.3207, 0.08548, 0.3207, 0.08548, 0.3116, 0.06418, 0.3224, 0.05972, 0.331, 0.08124, 0.331, 0.08124, 0.3224, 0.05972, 0.3333, 0.05553, 0.3414, 0.07726, 0.3414, 0.07726, 0.3333, 0.05553, 0.3443, 0.05161, 0.3518, 0.07352, 0.3518, 0.07352, 0.3443, 0.05161, 0.3554, 0.04795, 0.3623, 0.07005, 0.3623, 0.07005, 0.3554, 0.04795, 0.3665, 0.04457, 0.373, 0.06683, 0.373, 0.06683, 0.3665, 0.04457, 0.3778, 0.04147, 0.3837, 0.06388, 0.3837, 0.06388, 0.3778, 0.04147, 0.3891, 0.03864, 0.3944, 0.06119, 0.3944, 0.06119, 0.3891, 0.03864, 0.4005, 0.03609, 0.4053, 0.05876, 0.4053, 0.05876, 0.4005, 0.03609, 0.4119, 0.03382, 0.4161, 0.0566, 0.4161, 0.0566, 0.4119, 0.03382, 0.4234, 0.03183, 0.4271, 0.05471, 0.4271, 0.05471, 0.4234, 0.03183, 0.435, 0.03012, 0.4381, 0.05308, 0.4381, 0.05308, 0.435, 0.03012, 0.4465, 0.02869, 0.4491, 0.05173, 0.4491, 0.05173, 0.4465, 0.02869, 0.4581, 0.02755, 0.4601, 0.05064, 0.4601, 0.05064, 0.4581, 0.02755, 0.4698, 0.0267, 0.4712, 0.04983, 0.4712, 0.04983, 0.4698, 0.0267, 0.4814, 0.02613, 0.4823, 0.04929, 0.4823, 0.04929, 0.4814, 0.02613, 0.4931, 0.02584, 0.4934, 0.04901, 0.4934, 0.04901, 0.4931, 0.02584, 0.5048, 0.02585, 0.5045, 0.04902, 0.1044, 0.9707, 0.1034, 0.9717, 0.1025, 0.9728, 0.1015, 0.9738, 0.1005, 0.9748, 0.09939, 0.9758, 0.09829, 0.9768, 0.09716, 0.9777, 0.096, 0.9786, 0.09481, 0.9794, 0.09359, 0.9803, 0.09235, 0.9811, 0.09107, 0.9818, 0.08977, 0.9825, 0.08845, 0.9832, 0.0871, 0.9839, 0.08573, 0.9845, 0.08433, 0.985, 0.08292, 0.9856, 0.08149, 0.9861, 0.08004, 0.9865, 0.07858, 0.9869, 0.0771, 0.9873, 0.07561, 0.9876, 0.0741, 0.9878, 0.07259, 0.9881, 0.07106, 0.9883, 0.06953, 0.9884, 0.06799, 0.9885, 0.06645, 0.9885, 0.0649, 0.9885, 0.06335, 0.9885, 0.06181, 0.9884, 0.06026, 0.9883, 0.05871, 0.9881, 0.05717, 0.9878, 0.05564, 0.9876, 0.05411, 0.9872, 0.05259, 0.9869, 0.05108, 0.9865, 0.04958, 0.986, 0.0481, 0.9855, 0.04663, 0.9849, 0.04517, 0.9844, 0.04374, 0.9837, 0.04232, 0.983, 0.04092, 0.9823, 0.03954, 0.9816, 0.03818, 0.9808, 0.03685, 0.9799, 0.03555, 0.979, 0.03427, 0.9781, 0.03301, 0.9771, 0.0329, 0.9771, 0.03262, 0.9771, 0.03227, 0.9771, 0.03186, 0.9771, 0.0314, 0.9771, 0.0309, 0.977, 0.03036, 0.9769, 0.0298, 0.9768, 0.02921, 0.9767, 0.02859, 0.9765, 0.02795, 0.9763, 0.02729, 0.9761, 0.02662, 0.9759, 0.02593, 0.9756, 0.02523, 0.9753, 0.02451, 0.975, 0.02379, 0.9746, 0.02307, 0.9742, 0.02233, 0.9738, 0.0216, 0.9733, 0.02086, 0.9729, 0.02013, 0.9723, 0.01939, 0.9718, 0.01867, 0.9712, 0.01794, 0.9706, 0.01723, 0.9699, 0.01652, 0.9693, 0.01582, 0.9686, 0.01513, 0.9678, 0.01446, 0.967, 0.0138, 0.9662, 0.01316, 0.9654, 0.01254, 0.9645, 0.01193, 0.9636, 0.01135, 0.9627, 0.01078, 0.9618, 0.01024, 0.9608, 0.009726, 0.9598, 0.009234, 0.9588, 0.008768, 0.9577, 0.00833, 0.9566, 0.00792, 0.9555, 0.007539, 0.9544, 0.00719, 0.9533, 0.006872, 0.9521, 0.006586, 0.9509, 0.006333, 0.9497, 0.006115, 0.9485, 0.005932, 0.9473, 0.005784, 0.9461, 0.005673, 0.9448, 0.005599, 0.9435, 0.005562, 0.9423, 0.005564, 0.941, 0.005604, 0.9397, 0.005683, 0.9384, 0.005802, 0.9371, 0.005961, 0.9358, 0.00616, 0.9344, 0.0064, 0.9331, 0.00668, 0.9318, 0.007001, 0.9305, 0.007363, 0.9292, 0.007766, 0.9279, 0.00821, 0.9266, 0.008695, 0.9253, 0.009221, 0.924, 0.009788, 0.9227, 0.01039, 0.9215, 0.01104, 0.9202, 0.01173, 0.919, 0.01246, 0.9178, 0.01322, 0.9166, 0.01403, 0.9154, 0.01487, 0.9142, 0.01575, 0.9131, 0.01667, 0.912, 0.01762, 0.9109, 0.01861, 0.9098, 0.01964, 0.9088, 0.02069, 0.9077, 0.02179, 0.9068, 0.02291, 0.9058, 0.02407, 0.9049, 0.02526, 0.904, 0.02647, 0.9031, 0.02772, 0.9023, 0.02899, 0.9015, 0.03029, 0.9007, 0.03161, 0.9, 0.03296, 0.8993, 0.03434, 0.8987, 0.03573, 0.8981, 0.03714, 0.8975, 0.03858, 0.897, 0.04003, 0.8965, 0.0415, 0.8961, 0.04298, 0.8957, 0.04448, 0.8954, 0.04599, 0.8951, 0.04751, 0.8948, 0.04904, 0.8946, 0.05058, 0.8944, 0.05212, 0.8943, 0.05368, 0.8942, 0.05523, 0.8942, 0.05679, 0.8942, 0.05835, 0.8943, 0.0599, 0.8944, 0.06146, 0.8945, 0.06301, 0.8947, 0.06456, 0.895, 0.0661, 0.8953, 0.06763, 0.8956, 0.06915, 0.896, 0.07066, 0.8964, 0.07216, 0.8969, 0.07365, 0.8974, 0.07512, 0.898, 0.07657, 0.8986, 0.07801, 0.8992, 0.07942, 0.8999, 0.08082, 0.9007, 0.08219, 0.9014, 0.08354, 0.9022, 0.08487, 0.9031, 0.08617, 0.904, 0.08744, 0.9049, 0.08869, 0.9059, 0.08991, 0.9069, 0.0911, 0.9079, 0.09227, 0.909, 0.09281, 0.9091, 0.09335, 0.9091, 0.09388, 0.9093, 0.09441, 0.9094, 0.09493, 0.9095, 0.09545, 0.9097, 0.09596, 0.9099, 0.09646, 0.9101, 0.09695, 0.9103, 0.09744, 0.9105, 0.09792, 0.9107, 0.09832, 0.911, 0.09855, 0.9111, 0.0991, 0.9115, 0.09973, 0.9119, 0.1004, 0.9123, 0.1011, 0.9128, 0.1017, 0.9133, 0.1024, 0.9138, 0.103, 0.9143, 0.1037, 0.9149, 0.1044, 0.9155, 0.105, 0.9162, 0.1057, 0.9169, 0.1063, 0.9176, 0.1069, 0.9183, 0.1075, 0.9191, 0.1081, 0.9199, 0.1087, 0.9207, 0.1092, 0.9216, 0.1098, 0.9225, 0.1103, 0.9234, 0.1108, 0.9243, 0.1113, 0.9253, 0.1117, 0.9263, 0.1122, 0.9273, 0.1126, 0.9283, 0.1129, 0.9294, 0.1133, 0.9305, 0.1136, 0.9316, 0.1139, 0.9327, 0.1141, 0.9339, 0.1143, 0.935, 0.1145, 0.9362, 0.1147, 0.9374, 0.1148, 0.9386, 0.1149, 0.9398, 0.1149, 0.9411, 0.1149, 0.9423, 0.1149, 0.9436, 0.1149, 0.9448, 0.1148, 0.9461, 0.1146, 0.9474, 0.1144, 0.9486, 0.1142, 0.9499, 0.1139, 0.9512, 0.1136, 0.9525, 0.1133, 0.9538, 0.1129, 0.955, 0.1125, 0.9563, 0.112, 0.9576, 0.1115, 0.9588, 0.111, 0.9601, 0.1104, 0.9613, 0.1098, 0.9625, 0.1091, 0.9637, 0.1084, 0.9649, 0.1077, 0.9661, 0.1069, 0.9673, 0.1061, 0.9684, 0.1053, 0.9696, 0.5156, 0.04929, 0.5164, 0.02613, 0.5281, 0.02671, 0.5266, 0.04984, 0.5045, 0.04902, 0.5048, 0.02585, 0.5164, 0.02613, 0.5156, 0.04929, 0.5266, 0.04984, 0.5377, 0.05065, 0.5488, 0.05174, 0.5598, 0.0531, 0.5708, 0.05473, 0.5817, 0.05662, 0.5926, 0.05879, 0.6034, 0.06122, 0.6142, 0.06391, 0.6249, 0.06687, 0.6355, 0.07009, 0.646, 0.07357, 0.6565, 0.07731, 0.6668, 0.0813, 0.6771, 0.08554, 0.6872, 0.09003, 0.6973, 0.09477, 0.7072, 0.09976, 0.717, 0.105, 0.7266, 0.1105, 0.7362, 0.1162, 0.7455, 0.1221, 0.7548, 0.1282, 0.7639, 0.1346, 0.7728, 0.1412, 0.7815, 0.1481, 0.7901, 0.1551, 0.7985, 0.1623, 0.8068, 0.1698, 0.8148, 0.1774, 0.8227, 0.1853, 0.8303, 0.1933, 0.8378, 0.2015, 0.845, 0.2099, 0.8521, 0.2185, 0.8589, 0.2272, 0.8655, 0.2361, 0.8719, 0.2452, 0.8781, 0.2544, 0.8841, 0.2638, 0.8898, 0.2733, 0.8953, 0.2829, 0.9005, 0.2927, 0.9055, 0.3026, 0.9103, 0.3127, 0.9148, 0.3228, 0.919, 0.3331, 0.9231, 0.3434, 0.9268, 0.3538, 0.9303, 0.3644, 0.9335, 0.375, 0.9365, 0.3857, 0.9392, 0.3964, 0.9417, 0.4073, 0.9439, 0.4181, 0.9458, 0.4291, 0.9474, 0.4401, 0.9488, 0.4511, 0.9499, 0.4621, 0.9508, 0.4732, 0.9513, 0.4843, 0.9516, 0.4954, 0.9516, 0.5065, 0.9514, 0.5176, 0.9508, 0.5287, 0.95, 0.5398, 0.9489, 0.5508, 0.9475, 0.5618, 0.9459, 0.5728, 0.944, 0.5837, 0.9418, 0.5946, 0.9393, 0.6055, 0.9366, 0.6162, 0.9336, 0.6269, 0.9304, 0.6375, 0.9269, 0.648, 0.9231, 0.6585, 0.9191, 0.6688, 0.9148, 0.6791, 0.9103, 0.6892, 0.9056, 0.6992, 0.9006, 0.7091, 0.8953, 0.7189, 0.8898, 0.7286, 0.8841, 0.7381, 0.8782, 0.7474, 0.872, 0.7567, 0.8656, 0.7657, 0.859, 0.7746, 0.8521, 0.7834, 0.8451, 0.7919, 0.8378, 0.8003, 0.8304, 0.8086, 0.8227, 0.8166, 0.8148, 0.8244, 0.8068, 0.8321, 0.7986, 0.8395, 0.7901, 0.8467, 0.7816, 0.8538, 0.7728, 0.8606, 0.7639, 0.8672, 0.7548, 0.8736, 0.7456, 0.8797, 0.7362, 0.8857, 0.7267, 0.8914, 0.717, 0.8968, 0.7072, 0.9021, 0.6973, 0.907, 0.6873, 0.9118, 0.6771, 0.9163, 0.6668, 0.9205, 0.6565, 0.9245, 0.646, 0.9282, 0.6355, 0.9317, 0.6249, 0.9349, 0.6142, 0.9379, 0.6034, 0.9406, 0.5926, 0.943, 0.5817, 0.9452, 0.5708, 0.9471, 0.5598, 0.9487, 0.5488, 0.95, 0.5377, 0.9511, 0.5267, 0.9519, 0.5156, 0.9525, 0.5045, 0.9528, 0.4934, 0.9528, 0.4823, 0.9525, 0.4712, 0.9519, 0.4601, 0.9511, 0.4491, 0.95, 0.4381, 0.9487, 0.4271, 0.947, 0.4161, 0.9452, 0.4053, 0.943, 0.3944, 0.9406, 0.3837, 0.9379, 0.373, 0.9349, 0.3623, 0.9317, 0.3518, 0.9282, 0.3413, 0.9245, 0.331, 0.9205, 0.3207, 0.9162, 0.3106, 0.9117, 0.3006, 0.907, 0.2906, 0.902, 0.2809, 0.8968, 0.2712, 0.8913, 0.2617, 0.8856, 0.2523, 0.8797, 0.243, 0.8735, 0.234, 0.8671, 0.225, 0.8605, 0.2163, 0.8537, 0.2077, 0.8467, 0.1993, 0.8394, 0.1911, 0.832, 0.183, 0.8244, 0.1752, 0.8165, 0.1675, 0.8085, 0.1601, 0.8003, 0.1528, 0.7919, 0.1457, 0.7833, 0.1389, 0.7746, 0.1323, 0.7657, 0.1259, 0.7566, 0.1197, 0.7474, 0.1138, 0.738, 0.108, 0.7285, 0.1026, 0.7189, 0.09732, 0.7091, 0.09232, 0.6992, 0.08756, 0.6891, 0.08305, 0.679, 0.07879, 0.6688, 0.07478, 0.6584, 0.07103, 0.648, 0.06753, 0.6374, 0.06429, 0.6268, 0.06131, 0.6161, 0.0586, 0.6054, 0.05614, 0.5945, 0.05396, 0.5836, 0.05204, 0.5727, 0.05039, 0.5617, 0.04901, 0.5507, 0.0479, 0.5397, 0.04706, 0.5286, 0.0465, 0.5175, 0.0462, 0.5064, 0.04618, 0.4953, 0.04644, 0.4842, 0.04698, 0.4731, 0.04781, 0.462, 0.04891, 0.4509, 0.05029, 0.4399, 0.05194, 0.4289, 0.05386, 0.418, 0.05604, 0.4071, 0.0585, 0.3963, 0.06121, 0.3855, 0.06419, 0.3749, 0.06744, 0.3643, 0.07094, 0.3537, 0.0747, 0.3433, 0.07871, 0.3329, 0.08298, 0.3227, 0.08749, 0.3125, 0.09225, 0.3025, 0.09726, 0.2926, 0.1025, 0.2828, 0.108, 0.2732, 0.1137, 0.2637, 0.1197, 0.2543, 0.1258, 0.2451, 0.1322, 0.236, 0.1389, 0.2271, 0.1457, 0.2184, 0.1528, 0.2098, 0.16, 0.2014, 0.1675, 0.1932, 0.1751, 0.1852, 0.183, 0.1773, 0.1911, 0.1697, 0.1993, 0.1622, 0.2077, 0.155, 0.2163, 0.148, 0.225, 0.1412, 0.234, 0.1345, 0.243, 0.1282, 0.2523, 0.122, 0.2617, 0.1161, 0.2712, 0.1104, 0.2808, 0.1049, 0.2906, 0.0997, 0.3006, 0.09471, 0.3106, 0.08997, 0.3207, 0.08548, 0.331, 0.08124, 0.3414, 0.07726, 0.3518, 0.07352, 0.3623, 0.07005, 0.373, 0.06683, 0.3837, 0.06388, 0.3944, 0.06119, 0.4053, 0.05876, 0.4161, 0.0566, 0.4271, 0.05471, 0.4381, 0.05308, 0.4491, 0.05173, 0.4601, 0.05064, 0.4712, 0.04983, 0.4823, 0.04929, 0.4934, 0.04901, 0.5045, 0.04902, 0.5156, 0.04929])
me_cylinder.use_remesh_preserve_volume = False
me_cylinder.use_remesh_preserve_attributes = False
me_cylinder.use_mirror_vertex_groups = False
me_cylinder.update()

# ---- objects
ob_cylinder = bpy.data.objects.new('Cylinder', me_cylinder)

# ---- transforms, parenting, visibility, modifiers, constraints
ob_cylinder.location = (0.0, 0.0, 0.0)
ob_cylinder.lineart.crease_threshold = 0.0

# ---- collection membership
col_collection_1.objects.link(ob_cylinder)

# ---- scene / render settings (as saved in the file)
scene.frame_start = 1; scene.frame_end = 250; scene.frame_set(1)
scene.render.engine = 'BLENDER_EEVEE_NEXT'
scene.render.resolution_percentage = 50
scene.render.dither_intensity = 0.0
scene.cycles.use_denoising = False
scene.cycles.samples = 10
scene.cycles.sampling_pattern = 'TABULATED_SOBOL'
scene.cycles.light_sampling_threshold = 0.0
scene.cycles.use_adaptive_sampling = False
scene.cycles.use_light_tree = False
scene.cycles.blur_glossy = 0.0
scene.cycles.pixel_filter_type = 'GAUSSIAN'
scene.cycles.sample_clamp_indirect = 0.0
scene.view_settings.view_transform = 'Standard'
scene.unit_settings.scale_length = 0.01
bpy.context.view_layer.update()

# ---- added for rendering (the .blend has no active camera and no usable light): camera, sun
cam_auto = bpy.data.cameras.new('AutoCamera')
cam_auto.lens = 50.0
cam_auto.sensor_width = 36.0
cam_auto.clip_end = 1000.0
ob_auto_camera = bpy.data.objects.new('AutoCamera', cam_auto)
scene.collection.objects.link(ob_auto_camera)
ob_auto_camera.location = (52.3468, -62.8161, 41.8774)
ob_auto_camera.rotation_euler = (1.09748, -7.21219e-08, 0.694738)
scene.camera = ob_auto_camera
light_auto_sun = bpy.data.lights.new('AutoSun', 'SUN')
light_auto_sun.energy = 3.0
light_auto_sun.angle = 0.0523599
ob_auto_sun = bpy.data.objects.new('AutoSun', light_auto_sun)
scene.collection.objects.link(ob_auto_sun)
ob_auto_sun.rotation_euler = (0.872665, 0.174533, 0.523599)
bpy.context.view_layer.update()

